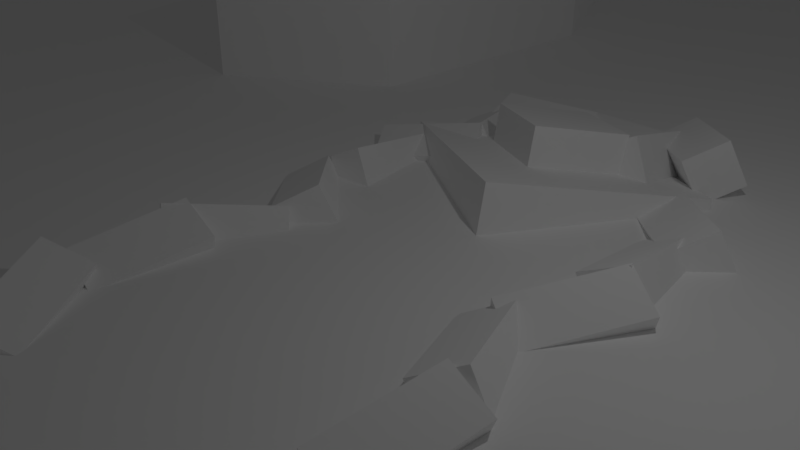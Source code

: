 # Source: levelmockup.blend  (saved by Blender 2.78.0; exported with 4.5.12 LTS)
import bpy
from mathutils import Matrix  # noqa: F401  (used for matrix-valued properties, if any)

bpy.ops.wm.read_factory_settings(use_empty=True)
scene = bpy.context.scene
scene.name = 'Scene'

# ---- collections
col_collection_1 = bpy.data.collections.new('Collection 1'); scene.collection.children.link(col_collection_1)

# ---- materials (node trees are filled in below, after node groups)
mat_redrock = bpy.data.materials.new('redrock')
mat_redrock.alpha_threshold = 0.0
mat_redrock.use_transparent_shadow = False
mat_redrock.diffuse_color = (1.0, 1.0, 1.0, 1.0)
mat_redrock.roughness = 0.5
mat_redrock.specular_intensity = 0.0

# ---- material node trees

# ---- world
world_world = bpy.data.worlds.new('World'); scene.world = world_world
world_world.color = (0.05088, 0.05088, 0.05088)
world_world.use_sun_shadow = False
world_world.sun_shadow_jitter_overblur = 0.0
world_world.cycles.sampling_method = 'MANUAL'

# ---- cameras
cam_camera = bpy.data.cameras.new('Camera')
cam_camera.clip_end = 100.0
cam_camera.lens = 35.0
cam_camera.sensor_width = 32.0
cam_camera.sensor_height = 18.0
cam_camera.ortho_scale = 7.314
cam_camera.dof.focus_distance = 0.0
cam_camera.dof.aperture_fstop = 128.0

# ---- lights
light_lamp = bpy.data.lights.new('Lamp', 'POINT')
light_lamp.transmission_factor = 0.0
light_lamp.cutoff_distance = 30.0
light_lamp.energy = 100.0
light_lamp.shadow_buffer_clip_start = 1.001
light_lamp.shadow_soft_size = 0.1
light_lamp.shadow_maximum_resolution = 0.006
light_lamp.use_absolute_resolution = True

# ---- meshes
me_cube_002 = bpy.data.meshes.new('Cube.002')
me_cube_002.from_pydata([(-0.8391, 5.07, -0.3686), (-0.8391, 5.07, 0.3686), (-0.8391, 5.807, -0.3686), (-0.8391, 5.807, 0.3686), (0.8391, 5.07, -0.3686), (0.8391, 5.07, 0.3686), (0.8391, 5.807, -0.3686), (0.8391, 5.807, 0.3686), (-2.075, 4.825, -0.447), (-2.024, 4.614, 0.2576), (-2.198, 5.519, -0.2304), (-2.148, 5.308, 0.4742), (-0.424, 5.128, -0.4742), (-0.3737, 4.917, 0.2304), (-0.5476, 5.822, -0.2576), (-0.4973, 5.611, 0.447), (0.8878, 5.79, -0.3447), (0.5942, 5.633, 0.313), (1.33, 6.288, -0.0283), (1.036, 6.131, 0.6294), (2.053, 4.606, -0.1079), (1.759, 4.448, 0.5498), (2.495, 5.104, 0.2085), (2.201, 4.946, 0.8662), (0.7142, 5.602, -0.4884), (0.3702, 5.719, 0.1531), (1.364, 5.719, -0.1611), (1.02, 5.836, 0.4804), (0.8274, 3.966, -0.1294), (0.4834, 4.083, 0.5121), (1.478, 4.083, 0.1979), (1.134, 4.2, 0.8394), (1.935, 3.696, -0.6741), (1.641, 3.539, -0.01638), (2.377, 4.194, -0.3577), (2.083, 4.037, 0.3), (3.1, 2.511, -0.4372), (2.806, 2.354, 0.2205), (3.542, 3.009, -0.1208), (3.248, 2.852, 0.5369), (2.493, 2.803, -0.6741), (2.166, 2.865, -0.01638), (3.15, 2.912, -0.3577), (2.823, 2.974, 0.3), (2.654, 1.149, -0.4372), (2.327, 1.211, 0.2205), (3.311, 1.258, -0.1208), (2.984, 1.321, 0.5369), (2.478, -0.1131, -0.6741), (2.704, -0.3575, -0.01638), (1.884, 0.1888, -0.3577), (2.111, -0.05557, 0.3), (3.33, 1.313, -0.4372), (3.556, 1.069, 0.2205), (2.736, 1.615, -0.1208), (2.963, 1.371, 0.5369), (2.083, -0.1641, -0.6741), (1.753, -0.2111, -0.01638), (2.669, 0.1521, -0.3577), (2.339, 0.1051, 0.3), (2.771, -1.676, -0.4372), (2.441, -1.723, 0.2205), (3.357, -1.36, -0.1208), (3.027, -1.407, 0.5369), (-2.308, 4.888, -0.6741), (-2.638, 4.841, -0.01638), (-1.722, 5.204, -0.3577), (-2.051, 5.157, 0.3), (-1.62, 3.375, -0.4372), (-1.95, 3.328, 0.2205), (-1.034, 3.692, -0.1208), (-1.363, 3.645, 0.5369), (-2.548, 2.612, -0.6741), (-2.488, 2.285, -0.01638), (-2.887, 3.185, -0.3577), (-2.827, 2.857, 0.3), (-1.064, 3.36, -0.4372), (-1.004, 3.033, 0.2205), (-1.404, 3.933, -0.1208), (-1.344, 3.605, 0.5369), (-2.391, 2.907, -0.6741), (-2.72, 2.963, -0.01638), (-1.737, 3.031, -0.3577), (-2.065, 3.086, 0.3), (-2.194, 1.258, -0.4372), (-2.522, 1.313, 0.2205), (-1.54, 1.381, -0.1208), (-1.868, 1.436, 0.5369), (-2.543, 0.9552, -0.6741), (-2.831, 0.7882, -0.01638), (-2.118, 1.468, -0.3577), (-2.406, 1.301, 0.3), (-1.339, -0.1899, -0.4372), (-1.627, -0.3569, 0.2205), (-0.9137, 0.3225, -0.1208), (-1.202, 0.1555, 0.5369), (-1.709, -0.2017, -0.6741), (-1.943, 0.03539, -0.01638), (-1.106, -0.4846, -0.3577), (-1.34, -0.2475, 0.3), (-2.515, -1.654, -0.4372), (-2.749, -1.417, 0.2205), (-1.912, -1.937, -0.1208), (-2.146, -1.7, 0.5369), (2.973, -3.035, -0.6741), (3.279, -3.167, -0.01638), (2.308, -3.001, -0.3577), (2.614, -3.132, 0.3), (3.171, -1.386, -0.4372), (3.478, -1.517, 0.2205), (2.506, -1.351, -0.1208), (2.813, -1.483, 0.5369), (3.271, -3.019, -0.6741), (3.102, -2.732, -0.01638), (3.785, -3.442, -0.3577), (3.617, -3.155, 0.3), (2.132, -4.229, -0.4372), (1.963, -3.942, 0.2205), (2.646, -4.652, -0.1208), (2.478, -4.364, 0.5369), (3.036, -5.815, -0.6741), (3.369, -5.84, -0.01638), (2.396, -5.998, -0.3577), (2.728, -6.023, 0.3), (2.69, -4.19, -0.4372), (3.022, -4.215, 0.2205), (2.05, -4.373, -0.1208), (2.382, -4.398, 0.5369), (-1.878, -2.923, -0.6741), (-1.569, -3.048, -0.01638), (-2.544, -2.903, -0.3577), (-2.235, -3.028, 0.3), (-1.716, -1.27, -0.4372), (-1.407, -1.394, 0.2205), (-2.381, -1.25, -0.1208), (-2.072, -1.374, 0.5369), (-1.149, -4.3, -0.6741), (-0.832, -4.199, -0.01638), (-1.675, -4.709, -0.3577), (-1.357, -4.608, 0.3), (-2.079, -2.923, -0.4372), (-1.761, -2.822, 0.2205), (-2.604, -3.332, -0.1208), (-2.287, -3.231, 0.5369), (-2.148, -5.956, -0.6741), (-1.97, -6.238, -0.01638), (-2.676, -5.55, -0.3577), (-2.498, -5.832, 0.3), (-1.048, -4.711, -0.4372), (-0.8706, -4.993, 0.2205), (-1.576, -4.305, -0.1208), (-1.398, -4.587, 0.5369)], [], [(0, 1, 3, 2), (2, 3, 7, 6), (6, 7, 5, 4), (4, 5, 1, 0), (2, 6, 4, 0), (7, 3, 1, 5), (8, 9, 11, 10), (10, 11, 15, 14), (14, 15, 13, 12), (12, 13, 9, 8), (10, 14, 12, 8), (15, 11, 9, 13), (16, 17, 19, 18), (18, 19, 23, 22), (22, 23, 21, 20), (20, 21, 17, 16), (18, 22, 20, 16), (23, 19, 17, 21), (24, 25, 27, 26), (26, 27, 31, 30), (30, 31, 29, 28), (28, 29, 25, 24), (26, 30, 28, 24), (31, 27, 25, 29), (32, 33, 35, 34), (34, 35, 39, 38), (38, 39, 37, 36), (36, 37, 33, 32), (34, 38, 36, 32), (39, 35, 33, 37), (40, 41, 43, 42), (42, 43, 47, 46), (46, 47, 45, 44), (44, 45, 41, 40), (42, 46, 44, 40), (47, 43, 41, 45), (48, 49, 51, 50), (50, 51, 55, 54), (54, 55, 53, 52), (52, 53, 49, 48), (50, 54, 52, 48), (55, 51, 49, 53), (56, 57, 59, 58), (58, 59, 63, 62), (62, 63, 61, 60), (60, 61, 57, 56), (58, 62, 60, 56), (63, 59, 57, 61), (64, 65, 67, 66), (66, 67, 71, 70), (70, 71, 69, 68), (68, 69, 65, 64), (66, 70, 68, 64), (71, 67, 65, 69), (72, 73, 75, 74), (74, 75, 79, 78), (78, 79, 77, 76), (76, 77, 73, 72), (74, 78, 76, 72), (79, 75, 73, 77), (80, 81, 83, 82), (82, 83, 87, 86), (86, 87, 85, 84), (84, 85, 81, 80), (82, 86, 84, 80), (87, 83, 81, 85), (88, 89, 91, 90), (90, 91, 95, 94), (94, 95, 93, 92), (92, 93, 89, 88), (90, 94, 92, 88), (95, 91, 89, 93), (96, 97, 99, 98), (98, 99, 103, 102), (102, 103, 101, 100), (100, 101, 97, 96), (98, 102, 100, 96), (103, 99, 97, 101), (104, 105, 107, 106), (106, 107, 111, 110), (110, 111, 109, 108), (108, 109, 105, 104), (106, 110, 108, 104), (111, 107, 105, 109), (112, 113, 115, 114), (114, 115, 119, 118), (118, 119, 117, 116), (116, 117, 113, 112), (114, 118, 116, 112), (119, 115, 113, 117), (120, 121, 123, 122), (122, 123, 127, 126), (126, 127, 125, 124), (124, 125, 121, 120), (122, 126, 124, 120), (127, 123, 121, 125), (128, 129, 131, 130), (130, 131, 135, 134), (134, 135, 133, 132), (132, 133, 129, 128), (130, 134, 132, 128), (135, 131, 129, 133), (136, 137, 139, 138), (138, 139, 143, 142), (142, 143, 141, 140), (140, 141, 137, 136), (138, 142, 140, 136), (143, 139, 137, 141), (144, 145, 147, 146), (146, 147, 151, 150), (150, 151, 149, 148), (148, 149, 145, 144), (146, 150, 148, 144), (151, 147, 145, 149)])
_uv = me_cube_002.uv_layers.new(name='UVMap')
_uv.uv.foreach_set('vector', [0.1891, 0.7505, 0.1891, 0.8975, 0.1891, 0.8975, 0.1891, 0.7505, 0.1891, 0.7505, 0.1891, 0.8975, 0.1891, 0.8975, 0.1891, 0.7505, 0.1891, 0.7505, 0.1891, 0.8975, 0.1891, 0.8975, 0.1891, 0.7505, 0.1891, 0.7505, 0.1891, 0.8975, 0.1891, 0.8975, 0.1891, 0.7505, 0.1891, 0.7505, 0.1891, 0.7505, 0.1891, 0.7505, 0.1891, 0.7505, 0.1891, 0.8975, 0.1891, 0.8975, 0.1891, 0.8975, 0.1891, 0.8975, 0.1891, 0.7348, 0.1891, 0.8754, 0.1891, 0.9186, 0.1891, 0.778, 0.1891, 0.778, 0.1891, 0.9186, 0.1891, 0.9132, 0.1891, 0.7726, 0.1891, 0.7726, 0.1891, 0.9132, 0.1891, 0.87, 0.1891, 0.7294, 0.1891, 0.7294, 0.1891, 0.87, 0.1891, 0.8754, 0.1891, 0.7348, 0.1891, 0.778, 0.1891, 0.7726, 0.1891, 0.7294, 0.1891, 0.7348, 0.1891, 0.9132, 0.1891, 0.9186, 0.1891, 0.8754, 0.1891, 0.87, 0.1891, 0.7552, 0.1891, 0.8864, 0.1891, 0.9496, 0.1891, 0.8184, 0.1891, 0.8184, 0.1891, 0.9496, 0.1891, 0.9968, 0.1891, 0.8656, 0.1891, 0.8656, 0.1891, 0.9968, 0.1891, 0.9337, 0.1891, 0.8025, 0.1891, 0.8025, 0.1891, 0.9337, 0.1891, 0.8864, 0.1891, 0.7552, 0.1891, 0.8184, 0.1891, 0.8656, 0.1891, 0.8025, 0.1891, 0.7552, 0.1891, 0.9968, 0.1891, 0.9496, 0.1891, 0.8864, 0.1891, 0.9337, 0.1891, 0.7266, 0.1891, 0.8545, 0.1891, 0.9198, 0.1891, 0.7919, 0.1891, 0.7919, 0.1891, 0.9198, 0.1891, 0.9914, 0.1891, 0.8635, 0.1891, 0.8635, 0.1891, 0.9914, 0.1891, 0.9261, 0.1891, 0.7982, 0.1891, 0.7982, 0.1891, 0.9261, 0.1891, 0.8545, 0.1891, 0.7266, 0.1891, 0.7919, 0.1891, 0.8635, 0.1891, 0.7982, 0.1891, 0.7266, 0.1891, 0.9914, 0.1891, 0.9198, 0.1891, 0.8545, 0.1891, 0.9261, 0.1891, 0.6895, 0.1891, 0.8207, 0.1891, 0.8839, 0.1891, 0.7527, 0.1891, 0.7527, 0.1891, 0.8839, 0.1891, 0.9311, 0.1891, 0.7999, 0.1891, 0.7999, 0.1891, 0.9311, 0.1891, 0.868, 0.1891, 0.7368, 0.1891, 0.7368, 0.1891, 0.868, 0.1891, 0.8207, 0.1891, 0.6895, 0.1891, 0.7527, 0.1891, 0.7999, 0.1891, 0.7368, 0.1891, 0.6895, 0.1891, 0.9311, 0.1891, 0.8839, 0.1891, 0.8207, 0.1891, 0.868, 0.1891, 0.6895, 0.1891, 0.8207, 0.1891, 0.8839, 0.1891, 0.7527, 0.1891, 0.7527, 0.1891, 0.8839, 0.1891, 0.9311, 0.1891, 0.7999, 0.1891, 0.7999, 0.1891, 0.9311, 0.1891, 0.868, 0.1891, 0.7368, 0.1891, 0.7368, 0.1891, 0.868, 0.1891, 0.8207, 0.1891, 0.6895, 0.1891, 0.7527, 0.1891, 0.7999, 0.1891, 0.7368, 0.1891, 0.6895, 0.1891, 0.9311, 0.1891, 0.8839, 0.1891, 0.8207, 0.1891, 0.868, 0.1891, 0.6895, 0.1891, 0.8207, 0.1891, 0.8839, 0.1891, 0.7527, 0.1891, 0.7527, 0.1891, 0.8839, 0.1891, 0.9311, 0.1891, 0.7999, 0.1891, 0.7999, 0.1891, 0.9311, 0.1891, 0.868, 0.1891, 0.7368, 0.1891, 0.7368, 0.1891, 0.868, 0.1891, 0.8207, 0.1891, 0.6895, 0.1891, 0.7527, 0.1891, 0.7999, 0.1891, 0.7368, 0.1891, 0.6895, 0.1891, 0.9311, 0.1891, 0.8839, 0.1891, 0.8207, 0.1891, 0.868, 0.1891, 0.6895, 0.1891, 0.8207, 0.1891, 0.8839, 0.1891, 0.7527, 0.1891, 0.7527, 0.1891, 0.8839, 0.1891, 0.9311, 0.1891, 0.7999, 0.1891, 0.7999, 0.1891, 0.9311, 0.1891, 0.868, 0.1891, 0.7368, 0.1891, 0.7368, 0.1891, 0.868, 0.1891, 0.8207, 0.1891, 0.6895, 0.1891, 0.7527, 0.1891, 0.7999, 0.1891, 0.7368, 0.1891, 0.6895, 0.1891, 0.9311, 0.1891, 0.8839, 0.1891, 0.8207, 0.1891, 0.868, 0.1891, 0.6895, 0.1891, 0.8207, 0.1891, 0.8839, 0.1891, 0.7527, 0.1891, 0.7527, 0.1891, 0.8839, 0.1891, 0.9311, 0.1891, 0.7999, 0.1891, 0.7999, 0.1891, 0.9311, 0.1891, 0.868, 0.1891, 0.7368, 0.1891, 0.7368, 0.1891, 0.868, 0.1891, 0.8207, 0.1891, 0.6895, 0.1891, 0.7527, 0.1891, 0.7999, 0.1891, 0.7368, 0.1891, 0.6895, 0.1891, 0.9311, 0.1891, 0.8839, 0.1891, 0.8207, 0.1891, 0.868, 0.1891, 0.6895, 0.1891, 0.8207, 0.1891, 0.8839, 0.1891, 0.7527, 0.1891, 0.7527, 0.1891, 0.8839, 0.1891, 0.9311, 0.1891, 0.7999, 0.1891, 0.7999, 0.1891, 0.9311, 0.1891, 0.868, 0.1891, 0.7368, 0.1891, 0.7368, 0.1891, 0.868, 0.1891, 0.8207, 0.1891, 0.6895, 0.1891, 0.7527, 0.1891, 0.7999, 0.1891, 0.7368, 0.1891, 0.6895, 0.1891, 0.9311, 0.1891, 0.8839, 0.1891, 0.8207, 0.1891, 0.868, 0.1891, 0.6895, 0.1891, 0.8207, 0.1891, 0.8839, 0.1891, 0.7527, 0.1891, 0.7527, 0.1891, 0.8839, 0.1891, 0.9311, 0.1891, 0.7999, 0.1891, 0.7999, 0.1891, 0.9311, 0.1891, 0.868, 0.1891, 0.7368, 0.1891, 0.7368, 0.1891, 0.868, 0.1891, 0.8207, 0.1891, 0.6895, 0.1891, 0.7527, 0.1891, 0.7999, 0.1891, 0.7368, 0.1891, 0.6895, 0.1891, 0.9311, 0.1891, 0.8839, 0.1891, 0.8207, 0.1891, 0.868, 0.1891, 0.6895, 0.1891, 0.8207, 0.1891, 0.8839, 0.1891, 0.7527, 0.1891, 0.7527, 0.1891, 0.8839, 0.1891, 0.9311, 0.1891, 0.7999, 0.1891, 0.7999, 0.1891, 0.9311, 0.1891, 0.868, 0.1891, 0.7368, 0.1891, 0.7368, 0.1891, 0.868, 0.1891, 0.8207, 0.1891, 0.6895, 0.1891, 0.7527, 0.1891, 0.7999, 0.1891, 0.7368, 0.1891, 0.6895, 0.1891, 0.9311, 0.1891, 0.8839, 0.1891, 0.8207, 0.1891, 0.868, 0.1891, 0.6895, 0.1891, 0.8207, 0.1891, 0.8839, 0.1891, 0.7527, 0.1891, 0.7527, 0.1891, 0.8839, 0.1891, 0.9311, 0.1891, 0.7999, 0.1891, 0.7999, 0.1891, 0.9311, 0.1891, 0.868, 0.1891, 0.7368, 0.1891, 0.7368, 0.1891, 0.868, 0.1891, 0.8207, 0.1891, 0.6895, 0.1891, 0.7527, 0.1891, 0.7999, 0.1891, 0.7368, 0.1891, 0.6895, 0.1891, 0.9311, 0.1891, 0.8839, 0.1891, 0.8207, 0.1891, 0.868, 0.1891, 0.6895, 0.1891, 0.8207, 0.1891, 0.8839, 0.1891, 0.7527, 0.1891, 0.7527, 0.1891, 0.8839, 0.1891, 0.9311, 0.1891, 0.7999, 0.1891, 0.7999, 0.1891, 0.9311, 0.1891, 0.868, 0.1891, 0.7368, 0.1891, 0.7368, 0.1891, 0.868, 0.1891, 0.8207, 0.1891, 0.6895, 0.1891, 0.7527, 0.1891, 0.7999, 0.1891, 0.7368, 0.1891, 0.6895, 0.1891, 0.9311, 0.1891, 0.8839, 0.1891, 0.8207, 0.1891, 0.868, 0.1891, 0.6895, 0.1891, 0.8207, 0.1891, 0.8839, 0.1891, 0.7527, 0.1891, 0.7527, 0.1891, 0.8839, 0.1891, 0.9311, 0.1891, 0.7999, 0.1891, 0.7999, 0.1891, 0.9311, 0.1891, 0.868, 0.1891, 0.7368, 0.1891, 0.7368, 0.1891, 0.868, 0.1891, 0.8207, 0.1891, 0.6895, 0.1891, 0.7527, 0.1891, 0.7999, 0.1891, 0.7368, 0.1891, 0.6895, 0.1891, 0.9311, 0.1891, 0.8839, 0.1891, 0.8207, 0.1891, 0.868, 0.1891, 0.6895, 0.1891, 0.8207, 0.1891, 0.8839, 0.1891, 0.7527, 0.1891, 0.7527, 0.1891, 0.8839, 0.1891, 0.9311, 0.1891, 0.7999, 0.1891, 0.7999, 0.1891, 0.9311, 0.1891, 0.868, 0.1891, 0.7368, 0.1891, 0.7368, 0.1891, 0.868, 0.1891, 0.8207, 0.1891, 0.6895, 0.1891, 0.7527, 0.1891, 0.7999, 0.1891, 0.7368, 0.1891, 0.6895, 0.1891, 0.9311, 0.1891, 0.8839, 0.1891, 0.8207, 0.1891, 0.868, 0.1891, 0.6895, 0.1891, 0.8207, 0.1891, 0.8839, 0.1891, 0.7527, 0.1891, 0.7527, 0.1891, 0.8839, 0.1891, 0.9311, 0.1891, 0.7999, 0.1891, 0.7999, 0.1891, 0.9311, 0.1891, 0.868, 0.1891, 0.7368, 0.1891, 0.7368, 0.1891, 0.868, 0.1891, 0.8207, 0.1891, 0.6895, 0.1891, 0.7527, 0.1891, 0.7999, 0.1891, 0.7368, 0.1891, 0.6895, 0.1891, 0.9311, 0.1891, 0.8839, 0.1891, 0.8207, 0.1891, 0.868, 0.1891, 0.6895, 0.1891, 0.8207, 0.1891, 0.8839, 0.1891, 0.7527, 0.1891, 0.7527, 0.1891, 0.8839, 0.1891, 0.9311, 0.1891, 0.7999, 0.1891, 0.7999, 0.1891, 0.9311, 0.1891, 0.868, 0.1891, 0.7368, 0.1891, 0.7368, 0.1891, 0.868, 0.1891, 0.8207, 0.1891, 0.6895, 0.1891, 0.7527, 0.1891, 0.7999, 0.1891, 0.7368, 0.1891, 0.6895, 0.1891, 0.9311, 0.1891, 0.8839, 0.1891, 0.8207, 0.1891, 0.868, 0.1891, 0.6895, 0.1891, 0.8207, 0.1891, 0.8839, 0.1891, 0.7527, 0.1891, 0.7527, 0.1891, 0.8839, 0.1891, 0.9311, 0.1891, 0.7999, 0.1891, 0.7999, 0.1891, 0.9311, 0.1891, 0.868, 0.1891, 0.7368, 0.1891, 0.7368, 0.1891, 0.868, 0.1891, 0.8207, 0.1891, 0.6895, 0.1891, 0.7527, 0.1891, 0.7999, 0.1891, 0.7368, 0.1891, 0.6895, 0.1891, 0.9311, 0.1891, 0.8839, 0.1891, 0.8207, 0.1891, 0.868])
me_cube_002.materials.append(mat_redrock)
me_cube_002.use_remesh_preserve_volume = False
me_cube_002.use_remesh_preserve_attributes = False
me_cube_002.use_mirror_vertex_groups = False
me_cube_002.update()
me_cube_001 = bpy.data.meshes.new('Cube.001')
me_cube_001.from_pydata([(-2.341, 3.064, -0.4315), (-1.022, 3.562, 0.3306), (-0.6009, 5.948, -1.01), (-0.2623, 4.821, 0.07812), (0.6009, 1.358, -0.08937), (0.2623, 2.818, 0.48), (2.341, 4.242, -0.6679), (1.022, 4.076, 0.2275), (-2.341, 3.23, 0.3972), (-0.6009, 6.114, -0.1813), (2.341, 4.408, 0.1609), (0.6009, 1.524, 0.7394), (-1.022, 3.681, 0.9255), (-0.2623, 4.94, 0.673), (1.022, 4.196, 0.8223), (0.2623, 2.937, 1.075)], [], [(0, 8, 9, 2), (2, 9, 10, 6), (6, 10, 11, 4), (4, 11, 8, 0), (2, 6, 4, 0), (5, 7, 14, 15), (1, 3, 9, 8), (3, 7, 10, 9), (7, 5, 11, 10), (5, 1, 8, 11), (14, 13, 12, 15), (3, 1, 12, 13), (1, 5, 15, 12), (7, 3, 13, 14)])
_uv = me_cube_001.uv_layers.new(name='UVMap')
_uv.uv.foreach_set('vector', [0.8953, 0.1218, 0.8953, 0.2018, 0.9086, 0.1459, 0.9086, 0.06594, 0.9086, 0.06594, 0.9086, 0.1459, 0.9311, 0.179, 0.9311, 0.09896, 0.9311, 0.09896, 0.9311, 0.179, 0.9178, 0.2348, 0.9178, 0.1548, 0.9178, 0.1548, 0.9178, 0.2348, 0.8953, 0.2018, 0.8953, 0.1218, 0.9086, 0.06594, 0.9311, 0.09896, 0.9178, 0.1548, 0.8953, 0.1218, 0.345, 0.8172, 0.345, 0.7596, 0.345, 0.8954, 0.345, 0.9531, 0.9054, 0.1953, 0.9112, 0.171, 0.9086, 0.1459, 0.8953, 0.2018, 0.9112, 0.171, 0.921, 0.1854, 0.9311, 0.179, 0.9086, 0.1459, 0.921, 0.1854, 0.9152, 0.2098, 0.9178, 0.2348, 0.9311, 0.179, 0.9152, 0.2098, 0.9054, 0.1953, 0.8953, 0.2018, 0.9178, 0.2348, 0.345, 0.8954, 0.345, 0.8613, 0.345, 0.919, 0.345, 0.9531, 0.345, 0.7255, 0.345, 0.7831, 0.345, 0.919, 0.345, 0.8613, 0.345, 0.7831, 0.345, 0.8172, 0.345, 0.9531, 0.345, 0.919, 0.345, 0.7596, 0.345, 0.7255, 0.345, 0.8613, 0.345, 0.8954])
me_cube_001.materials.append(mat_redrock)
me_cube_001.use_remesh_preserve_volume = False
me_cube_001.use_remesh_preserve_attributes = False
me_cube_001.use_mirror_vertex_groups = False
me_cube_001.update()
me_plane = bpy.data.meshes.new('Plane')
me_plane.from_pydata([(14.0, 10.0, 0.0), (17.0, 6.0, 0.0), (22.0, 4.0, 0.0), (9.0, 9.0, 0.0), (7.0, 13.0, 0.0), (8.0, 18.0, 0.0), (4.0, 20.0, 0.0), (1.0, 25.0, 0.0), (25.0, 2.0, 0.0), (25.0, -3.0, 0.0), (22.0, -1.0, 0.0), (19.0, -3.0, 0.0), (15.0, 1.0, 0.0), (12.0, 1.0, 0.0), (10.0, -4.0, 0.0), (16.0, -9.0, 0.0), (19.0, -12.0, 0.0), (18.0, -17.0, 0.0), (15.0, -19.0, 0.0), (13.0, -21.0, 0.0), (11.0, -25.0, 0.0), (7.0, -25.0, 0.0), (6.0, -21.0, 0.0), (3.0, -19.0, 0.0), (2.0, -15.0, 0.0), (-2.0, -15.0, 0.0), (-4.0, -10.0, 0.0), (-6.0, -11.0, 0.0), (-9.0, -9.0, 0.0), (-11.0, -14.0, 0.0), (-10.0, -20.0, 0.0), (-14.0, -21.0, 0.0), (-17.0, -18.0, 0.0), (-16.0, -11.0, 0.0), (-18.0, -7.0, 0.0), (-17.0, -4.0, 0.0), (-21.0, 0.0, 0.0), (-25.0, 1.0, 0.0), (-25.0, 5.0, 0.0), (-20.0, 7.0, 0.0), (-20.0, 12.0, 0.0), (-21.0, 16.0, 0.0), (-20.0, 19.0, 0.0), (-15.0, 21.0, 0.0), (-12.0, 19.0, 0.0), (-12.0, 16.0, 0.0), (-11.0, 12.0, 0.0), (-10.0, 11.0, 0.0), (-9.0, 6.0, 0.0), (-8.0, 3.0, 0.0), (-5.0, 5.0, 0.0), (-5.0, 11.0, 0.0), (-7.0, 15.0, 0.0), (-9.0, 19.0, 0.0), (-8.0, 21.0, 0.0), (-4.0, 22.0, 0.0), (-3.0, 25.0, 0.0), (14.0, 11.0, 2.0), (18.0, 7.0, 2.0), (22.0, 5.0, 2.0), (10.0, 10.0, 2.0), (8.0, 13.0, 2.0), (9.0, 19.0, 2.0), (5.0, 21.0, 2.0), (1.0, 25.0, 2.0), (25.0, 2.0, 2.0), (25.0, -3.0, 2.0), (22.0, -2.0, 2.0), (19.0, -4.0, 2.0), (15.0, 0.0, 2.0), (13.0, 0.0, 2.0), (11.0, -4.0, 2.0), (17.0, -8.0, 2.0), (20.0, -12.0, 2.0), (19.0, -18.0, 2.0), (16.0, -20.0, 2.0), (14.0, -22.0, 2.0), (11.0, -25.0, 2.0), (7.0, -25.0, 2.0), (5.0, -22.0, 2.0), (2.0, -20.0, 2.0), (1.0, -16.0, 2.0), (-3.0, -16.0, 2.0), (-5.0, -12.0, 2.0), (-6.0, -12.0, 2.0), (-9.0, -11.0, 2.0), (-10.0, -14.0, 2.0), (-9.0, -21.0, 2.0), (-14.0, -22.0, 2.0), (-18.0, -18.0, 2.0), (-17.0, -11.0, 2.0), (-19.0, -7.0, 2.0), (-18.0, -4.0, 2.0), (-22.0, -1.0, 2.0), (-25.0, 1.0, 2.0), (-25.0, 5.0, 2.0), (-21.0, 8.0, 2.0), (-21.0, 12.0, 2.0), (-22.0, 16.0, 2.0), (-21.0, 20.0, 2.0), (-15.0, 22.0, 2.0), (-11.0, 20.0, 2.0), (-11.0, 16.0, 2.0), (-10.0, 13.0, 2.0), (-9.0, 12.0, 2.0), (-8.0, 6.0, 2.0), (-7.0, 5.0, 2.0), (-6.0, 6.0, 2.0), (-6.0, 11.0, 2.0), (-8.0, 15.0, 2.0), (-10.0, 19.0, 2.0), (-9.0, 22.0, 2.0), (-5.0, 23.0, 2.0), (-3.0, 25.0, 2.0), (-10.0, 19.0, 3.0), (-11.0, 20.0, 3.0), (-11.0, 16.0, 3.0), (-7.91, 11.76, 3.0), (-8.502, 10.73, 3.0), (-6.0, 11.0, 3.0), (-7.547, 7.42, 3.0), (9.0, 19.0, 3.0), (14.0, 12.0, 3.0), (22.0, -1.0, 2.0), (19.0, -3.0, 2.0), (25.0, -4.0, 2.0), (15.0, 1.0, 2.0), (12.0, 1.0, 2.0), (10.0, -4.0, 2.0), (16.0, -9.0, 2.0), (19.0, -12.0, 2.0), (18.0, -17.0, 2.0), (15.0, -19.0, 2.0), (13.0, -21.0, 2.0), (13.0, -25.0, 2.0), (15.0, -1.0, 3.0), (15.0, -6.0, 3.0), (20.0, -4.0, 3.0), (21.0, -12.0, 3.0), (25.0, -14.0, 4.0), (25.0, -4.0, 3.0), (21.0, -12.0, 4.0), (20.0, -19.0, 3.0), (25.0, -5.0, 4.0), (17.0, -21.0, 3.0), (16.0, -25.0, 3.0), (13.0, -25.0, 3.0), (25.0, -8.0, 4.0), (20.0, -4.0, 4.0), (22.0, -3.0, 3.0), (14.0, -1.0, 3.0), (12.0, -4.0, 3.0), (14.0, -22.0, 3.0), (15.0, 0.0, 3.0), (17.0, -8.0, 3.0), (13.0, 0.0, 3.0), (11.0, -4.0, 3.0), (15.0, -1.0, 4.0), (15.0, -6.0, 4.0), (14.0, -1.0, 4.0), (12.0, -4.0, 4.0), (19.0, -4.0, 3.0), (20.0, -12.0, 3.0), (25.0, -5.0, 3.0), (16.0, -20.0, 3.0), (17.0, -25.0, 3.0), (22.0, -2.0, 3.0), (19.0, -18.0, 3.0), (19.0, -21.0, 4.0), (25.0, -18.0, 4.0), (20.0, -24.0, 4.0), (18.0, -24.0, 4.0), (25.0, -25.0, 4.0), (18.0, -22.0, 4.0), (22.0, -3.0, 4.0), (6.0, -21.0, 2.0), (3.0, -19.0, 2.0), (6.0, -25.0, 2.0), (2.0, -15.0, 2.0), (-2.0, -15.0, 2.0), (-4.0, -10.0, 2.0), (-6.0, -11.0, 2.0), (-9.0, -9.0, 2.0), (-11.0, -14.0, 2.0), (-10.0, -20.0, 2.0), (-14.0, -21.0, 2.0), (-17.0, -18.0, 2.0), (-16.0, -11.0, 2.0), (-18.0, -7.0, 2.0), (-17.0, -4.0, 2.0), (-21.0, 0.0, 2.0), (-25.0, 0.0, 2.0), (-6.0, -12.0, 3.0), (-3.0, -16.0, 3.0), (-10.0, -14.0, 3.0), (1.0, -20.0, 3.0), (-8.0, -21.0, 3.0), (2.0, -25.0, 3.0), (6.0, -25.0, 3.0), (-9.0, -25.0, 3.0), (-16.0, -22.0, 3.0), (-15.0, -25.0, 3.0), (-19.0, -18.0, 3.0), (-19.0, -11.0, 3.0), (-20.0, -7.0, 3.0), (-22.0, -4.0, 3.0), (-25.0, -1.0, 3.0), (5.0, -22.0, 3.0), (0.0, -17.0, 3.0), (-6.0, -13.0, 3.0), (-8.0, -12.0, 3.0), (-22.0, -2.0, 3.0), (2.0, -20.0, 3.0), (3.0, -25.0, 3.0), (-9.0, -21.0, 3.0), (-10.0, -25.0, 3.0), (1.0, -16.0, 3.0), (-4.0, -17.0, 3.0), (-5.0, -12.0, 3.0), (-7.0, -13.0, 3.0), (-9.0, -11.0, 3.0), (-9.0, -14.0, 3.0), (-7.0, -13.0, 4.0), (-7.0, -15.0, 4.0), (-2.0, -18.0, 4.0), (-9.0, -14.0, 4.0), (-1.0, -20.0, 4.0), (0.0, -20.0, 4.0), (-7.0, -20.0, 4.0), (-8.0, -21.0, 4.0), (-7.0, -25.0, 4.0), (-1.0, -24.0, 4.0), (1.0, -24.0, 4.0), (-9.0, -25.0, 4.0), (-1.0, -18.0, 4.0), (-6.0, -13.0, 4.0), (-8.0, -12.0, 4.0), (17.0, -25.0, 4.0), (21.0, -25.0, 4.0), (20.0, -19.0, 4.0), (17.0, -21.0, 4.0), (18.0, -24.0, 5.0), (20.0, -24.0, 5.0), (19.0, -21.0, 5.0), (18.0, -22.0, 5.0), (-4.0, -17.0, 4.0), (-2.0, -20.0, 4.0), (-2.0, -25.0, 4.0), (1.0, -20.0, 4.0), (2.0, -25.0, 4.0), (0.0, -17.0, 4.0), (0.0, -20.0, 5.0), (-1.0, -20.0, 5.0), (-2.0, -18.0, 5.0), (-1.0, -24.0, 5.0), (1.0, -24.0, 5.0), (-1.0, -18.0, 5.0), (-14.0, -22.0, 3.0), (-14.0, -25.0, 3.0), (-25.0, 0.0, 3.0), (-18.0, -18.0, 3.0), (-17.0, -11.0, 3.0), (-19.0, -7.0, 3.0), (-18.0, -4.0, 3.0), (-22.0, -1.0, 3.0), (-20.0, -17.0, 4.0), (-24.0, -17.0, 4.0), (-16.0, -22.0, 4.0), (-25.0, -21.0, 4.0), (-20.0, -12.0, 4.0), (-24.0, -12.0, 4.0), (-20.0, -7.0, 4.0), (-25.0, -7.0, 4.0), (-22.0, -4.0, 4.0), (-25.0, -4.0, 4.0), (-15.0, -25.0, 4.0), (-25.0, -25.0, 4.0), (-25.0, -1.0, 4.0), (-22.0, -2.0, 4.0), (-20.0, 7.0, 2.0), (-20.0, 12.0, 2.0), (-25.0, 6.0, 2.0), (-21.0, 16.0, 2.0), (-20.0, 19.0, 2.0), (-15.0, 21.0, 2.0), (-12.0, 19.0, 2.0), (-12.0, 16.0, 2.0), (-11.0, 12.0, 2.0), (-10.0, 11.0, 2.0), (-9.0, 6.0, 2.0), (-8.0, 3.0, 2.0), (-5.0, 5.0, 2.0), (-5.0, 11.0, 2.0), (-7.0, 15.0, 2.0), (-9.0, 19.0, 2.0), (-8.0, 21.0, 2.0), (-4.0, 22.0, 2.0), (-4.0, 25.0, 2.0), (-15.0, 22.0, 3.0), (-10.0, 23.0, 3.0), (-9.0, 25.0, 3.0), (-4.0, 25.0, 3.0), (-22.0, 21.0, 3.0), (-23.0, 16.0, 3.0), (-22.0, 12.0, 3.0), (-25.0, 8.0, 3.0), (-22.0, 9.0, 3.0), (-10.0, 13.0, 3.0), (-7.0, 7.103, 3.0), (-6.485, 7.401, 3.0), (-5.0, 23.0, 3.0), (-9.0, 12.0, 3.0), (-8.0, 15.0, 3.0), (-8.0, 6.0, 3.0), (-7.0, 5.0, 3.0), (-6.0, 6.0, 3.0), (-6.485, 10.11, 3.0), (-7.547, 7.42, 4.0), (-6.485, 10.11, 4.0), (-8.502, 10.73, 4.0), (-7.91, 11.76, 4.0), (-7.0, 7.103, 4.0), (-6.485, 7.401, 4.0), (-9.0, 22.0, 3.0), (-8.0, 25.0, 3.0), (-15.0, 23.0, 3.0), (-25.0, 6.0, 3.0), (-21.0, 8.0, 3.0), (-21.0, 12.0, 3.0), (-22.0, 16.0, 3.0), (-21.0, 20.0, 3.0), (-23.0, 16.0, 4.0), (-25.0, 16.0, 4.0), (-22.0, 21.0, 4.0), (-25.0, 19.0, 4.0), (-20.0, 25.0, 4.0), (-15.0, 25.0, 4.0), (-15.0, 23.0, 4.0), (-23.0, 11.0, 4.0), (-24.0, 11.0, 4.0), (-25.0, 25.0, 4.0), (-10.0, 23.0, 4.0), (-9.0, 25.0, 4.0), (-24.0, 9.0, 4.0), (-23.0, 10.0, 4.0), (-22.0, 12.0, 4.0), (-25.0, 12.0, 4.0), (-25.0, 8.0, 4.0), (-22.0, 9.0, 4.0), (-23.0, 11.0, 5.0), (-24.0, 11.0, 5.0), (-24.0, 9.0, 5.0), (-23.0, 10.0, 5.0), (-19.0, -11.0, 4.0), (-25.0, -11.0, 4.0), (-19.0, -18.0, 4.0), (-25.0, -18.0, 4.0), (-20.0, -12.0, 5.0), (-24.0, -12.0, 5.0), (-20.0, -17.0, 5.0), (-24.0, -17.0, 5.0), (17.0, 6.0, 2.0), (14.0, 10.0, 2.0), (22.0, 4.0, 2.0), (9.0, 9.0, 2.0), (7.0, 13.0, 2.0), (8.0, 18.0, 2.0), (4.0, 20.0, 2.0), (3.0, 25.0, 2.0), (25.0, 4.0, 2.0), (5.0, 25.0, 3.0), (22.0, 6.0, 3.0), (25.0, 5.0, 3.0), (19.0, 8.0, 3.0), (10.0, 11.0, 3.0), (9.0, 13.0, 3.0), (6.0, 22.0, 3.0), (25.0, 4.0, 3.0), (3.0, 25.0, 3.0), (18.0, 7.0, 3.0), (14.0, 11.0, 3.0), (22.0, 5.0, 3.0), (10.0, 10.0, 3.0), (8.0, 13.0, 3.0), (10.0, 20.0, 3.0), (5.0, 21.0, 3.0), (20.0, 16.0, 4.0), (25.0, 16.0, 4.0), (22.0, 6.0, 4.0), (11.0, 17.0, 4.0), (8.0, 25.0, 4.0), (15.0, 21.0, 4.0), (15.0, 25.0, 4.0), (13.0, 13.0, 4.0), (25.0, 21.0, 4.0), (25.0, 5.0, 4.0), (5.0, 25.0, 4.0), (25.0, 25.0, 4.0), (19.0, 8.0, 4.0), (11.0, 12.0, 4.0), (10.0, 13.0, 4.0), (6.0, 22.0, 4.0), (14.0, 12.0, 4.0), (10.0, 20.0, 4.0), (10.0, 11.0, 4.0), (9.0, 13.0, 4.0), (13.0, 13.0, 5.0), (11.0, 17.0, 5.0), (11.0, 12.0, 5.0), (10.0, 13.0, 5.0)], [], [(31, 32, 186, 185), (4, 3, 364, 365), (32, 33, 187, 186), (5, 4, 365, 366), (33, 34, 188, 187), (6, 5, 366, 367), (34, 35, 189, 188), (7, 6, 367, 64), (35, 36, 190, 189), (2, 8, 65, 363), (36, 37, 94, 190), (9, 10, 123, 66), (38, 39, 279, 95), (10, 11, 124, 123), (39, 40, 280, 279), (11, 12, 126, 124), (40, 41, 282, 280), (12, 13, 127, 126), (41, 42, 283, 282), (13, 14, 128, 127), (42, 43, 284, 283), (14, 15, 129, 128), (43, 44, 285, 284), (15, 16, 130, 129), (44, 45, 286, 285), (16, 17, 131, 130), (45, 46, 287, 286), (17, 18, 132, 131), (46, 47, 288, 287), (18, 19, 133, 132), (47, 48, 289, 288), (19, 20, 77, 133), (48, 49, 290, 289), (21, 22, 175, 78), (49, 50, 291, 290), (22, 23, 176, 175), (50, 51, 292, 291), (23, 24, 178, 176), (51, 52, 293, 292), (24, 25, 179, 178), (52, 53, 294, 293), (25, 26, 180, 179), (53, 54, 295, 294), (26, 27, 181, 180), (54, 55, 296, 295), (27, 28, 182, 181), (55, 56, 113, 296), (28, 29, 183, 182), (0, 1, 361, 362), (29, 30, 184, 183), (1, 2, 363, 361), (30, 31, 185, 184), (3, 0, 362, 364), (100, 101, 115, 298), (107, 108, 119, 315), (99, 100, 298, 330), (106, 107, 315, 314), (98, 99, 330, 329), (105, 106, 314, 313), (112, 297, 301, 310), (97, 98, 329, 328), (60, 57, 380, 382), (69, 70, 155, 153), (76, 134, 146, 152), (80, 81, 216, 212), (93, 191, 259, 264), (79, 80, 212, 207), (92, 93, 264, 263), (177, 79, 207, 198), (91, 92, 263, 262), (90, 91, 262, 261), (89, 90, 261, 260), (88, 89, 260, 257), (87, 88, 257, 214), (58, 59, 381, 379), (57, 58, 379, 380), (59, 369, 377, 381), (68, 69, 153, 161), (75, 76, 152, 164), (67, 68, 161, 166), (74, 75, 164, 167), (67, 125, 66, 123), (68, 67, 123, 124), (69, 68, 124, 126), (70, 69, 126, 127), (71, 70, 127, 128), (72, 71, 128, 129), (73, 72, 129, 130), (74, 73, 130, 131), (75, 74, 131, 132), (76, 75, 132, 133), (134, 76, 133, 77), (151, 136, 158, 160), (153, 154, 162, 161), (144, 165, 237, 240), (137, 138, 141, 148), (164, 152, 146, 145), (138, 142, 239, 141), (70, 71, 156, 155), (71, 72, 154, 156), (72, 73, 162, 154), (73, 74, 167, 162), (125, 67, 166, 140), (135, 136, 154, 153), (150, 135, 153, 155), (151, 150, 155, 156), (136, 151, 156, 154), (159, 160, 158, 157), (135, 150, 159, 157), (150, 151, 160, 159), (136, 135, 157, 158), (138, 137, 161, 162), (142, 144, 240, 239), (169, 239, 238, 172), (173, 171, 241, 244), (165, 144, 164, 145), (169, 139, 141, 239), (141, 139, 147, 148), (143, 174, 148, 147), (149, 163, 140, 166), (137, 149, 166, 161), (142, 138, 162, 167), (144, 142, 167, 164), (163, 149, 174, 143), (149, 137, 148, 174), (79, 177, 78, 175), (80, 79, 175, 176), (81, 80, 176, 178), (82, 81, 178, 179), (83, 82, 179, 180), (84, 83, 180, 181), (85, 84, 181, 182), (86, 85, 182, 183), (87, 86, 183, 184), (88, 87, 184, 185), (89, 88, 185, 186), (90, 89, 186, 187), (91, 90, 187, 188), (92, 91, 188, 189), (93, 92, 189, 190), (191, 93, 190, 94), (209, 219, 222, 235), (221, 196, 229, 225), (217, 209, 235, 245), (198, 207, 212, 213), (197, 195, 248, 249), (210, 221, 225, 236), (196, 199, 233, 229), (203, 204, 271, 353), (257, 258, 215, 214), (202, 203, 353, 355), (200, 202, 355, 267), (81, 82, 193, 216), (82, 83, 218, 193), (83, 84, 192, 218), (84, 85, 220, 192), (85, 86, 194, 220), (86, 87, 214, 194), (195, 197, 213, 212), (226, 231, 254, 252), (222, 236, 225, 223), (199, 196, 214, 215), (245, 235, 222, 223), (208, 195, 212, 216), (217, 208, 216, 193), (209, 217, 193, 218), (219, 209, 218, 192), (210, 219, 192, 220), (221, 210, 220, 194), (196, 221, 194, 214), (223, 228, 246, 245), (229, 228, 223, 225), (246, 228, 230, 247), (231, 232, 255, 254), (233, 230, 228, 229), (195, 208, 250, 248), (219, 210, 236, 222), (208, 217, 245, 250), (170, 171, 237, 238), (168, 170, 238, 239), (171, 173, 240, 237), (173, 168, 239, 240), (243, 244, 241, 242), (171, 170, 242, 241), (168, 173, 244, 243), (170, 168, 243, 242), (226, 224, 245, 246), (231, 226, 246, 247), (227, 232, 249, 248), (232, 231, 247, 249), (234, 227, 248, 250), (224, 234, 250, 245), (251, 256, 253, 252), (252, 254, 255, 251), (227, 234, 256, 251), (232, 227, 251, 255), (224, 226, 252, 253), (234, 224, 253, 256), (200, 201, 258, 257), (204, 205, 273, 271), (265, 269, 357, 359), (354, 353, 271, 272), (272, 271, 273, 274), (273, 278, 277, 274), (275, 267, 268, 276), (267, 355, 356, 268), (202, 200, 257, 260), (203, 202, 260, 261), (204, 203, 261, 262), (205, 204, 262, 263), (211, 205, 263, 264), (206, 211, 264, 259), (205, 211, 278, 273), (211, 206, 277, 278), (201, 200, 267, 275), (96, 281, 95, 279), (97, 96, 279, 280), (98, 97, 280, 282), (99, 98, 282, 283), (100, 99, 283, 284), (101, 100, 284, 285), (102, 101, 285, 286), (103, 102, 286, 287), (104, 103, 287, 288), (105, 104, 288, 289), (106, 105, 289, 290), (107, 106, 290, 291), (108, 107, 291, 292), (109, 108, 292, 293), (110, 109, 293, 294), (111, 110, 294, 295), (112, 111, 295, 296), (297, 112, 296, 113), (306, 304, 345, 348), (323, 310, 301, 324), (115, 114, 323, 298), (116, 312, 114, 115), (116, 307, 311, 312), (308, 309, 322, 321), (316, 117, 320, 318), (305, 306, 348, 347), (108, 109, 312, 119), (101, 102, 116, 115), (109, 110, 114, 312), (102, 103, 307, 116), (281, 96, 327, 326), (110, 111, 323, 114), (103, 104, 311, 307), (96, 97, 328, 327), (111, 112, 310, 323), (104, 105, 313, 311), (118, 117, 312, 311), (120, 118, 311, 313), (308, 120, 313, 314), (309, 308, 314, 315), (316, 309, 315, 119), (117, 316, 119, 312), (317, 318, 320, 319), (321, 322, 318, 317), (118, 120, 317, 319), (309, 316, 318, 322), (120, 308, 321, 317), (117, 118, 319, 320), (299, 300, 342, 341), (343, 344, 352, 351), (345, 331, 332, 346), (300, 299, 323, 324), (331, 333, 334, 332), (299, 325, 298, 323), (335, 340, 334, 333), (337, 341, 342, 336), (333, 337, 336, 335), (306, 305, 326, 327), (304, 306, 327, 328), (303, 304, 328, 329), (302, 303, 329, 330), (325, 302, 330, 298), (304, 303, 331, 345), (303, 302, 333, 331), (325, 299, 341, 337), (302, 325, 337, 333), (339, 338, 345, 346), (343, 339, 346, 347), (344, 343, 347, 348), (338, 344, 348, 345), (351, 352, 349, 350), (338, 339, 350, 349), (344, 338, 349, 352), (339, 343, 351, 350), (270, 269, 353, 354), (265, 266, 356, 355), (266, 270, 354, 356), (269, 265, 355, 353), (357, 358, 360, 359), (266, 265, 359, 360), (270, 266, 360, 358), (269, 270, 358, 357), (58, 57, 362, 361), (59, 58, 361, 363), (57, 60, 364, 362), (60, 61, 365, 364), (61, 62, 366, 365), (62, 63, 367, 366), (63, 368, 64, 367), (369, 59, 363, 65), (384, 375, 405, 403), (375, 374, 404, 405), (374, 122, 402, 404), (373, 371, 388, 398), (61, 60, 382, 383), (62, 61, 383, 121), (63, 62, 121, 385), (368, 63, 385, 378), (399, 393, 406, 408), (403, 402, 386, 391), (390, 396, 401, 403), (392, 390, 403, 391), (402, 398, 388, 386), (387, 386, 388, 395), (373, 122, 380, 379), (371, 373, 379, 381), (122, 374, 382, 380), (374, 375, 383, 382), (375, 384, 121, 383), (384, 376, 385, 121), (376, 370, 378, 385), (372, 371, 381, 377), (391, 386, 387, 394), (392, 391, 394, 397), (376, 384, 403, 401), (370, 376, 401, 396), (371, 372, 395, 388), (122, 373, 398, 402), (389, 393, 402, 403), (393, 399, 404, 402), (399, 400, 405, 404), (400, 389, 403, 405), (406, 407, 409, 408), (400, 399, 408, 409), (393, 389, 407, 406), (389, 400, 409, 407)])
_uv = me_plane.uv_layers.new(name='UVMap')
_uv.uv.foreach_set('vector', [0.2459, 0.6878, 0.2459, 0.6878, 0.2459, 0.9878, 0.2459, 0.9878, 0.2459, 0.6878, 0.2459, 0.6878, 0.2459, 0.9878, 0.2459, 0.9878, 0.2459, 0.6878, 0.2459, 0.6878, 0.2459, 0.9878, 0.2459, 0.9878, 0.2459, 0.6878, 0.2459, 0.6878, 0.2459, 0.9878, 0.2459, 0.9878, 0.2459, 0.6878, 0.2459, 0.6878, 0.2459, 0.9878, 0.2459, 0.9878, 0.2459, 0.6878, 0.2459, 0.6878, 0.2459, 0.9878, 0.2459, 0.9878, 0.2459, 0.6878, 0.2459, 0.6878, 0.2459, 0.9878, 0.2459, 0.9878, 0.2459, 0.6878, 0.2459, 0.6878, 0.2459, 0.9878, 0.2459, 0.9878, 0.2459, 0.6878, 0.2459, 0.6878, 0.2459, 0.9878, 0.2459, 0.9878, 0.2459, 0.6878, 0.2459, 0.6878, 0.2459, 0.9878, 0.2459, 0.9878, 0.2459, 0.6878, 0.2459, 0.6878, 0.2459, 0.9878, 0.2459, 0.9878, 0.2459, 0.6878, 0.2459, 0.6878, 0.2459, 0.9878, 0.2459, 0.9878, 0.2459, 0.6878, 0.2459, 0.6878, 0.2459, 0.9878, 0.2459, 0.9878, 0.2459, 0.6878, 0.2459, 0.6878, 0.2459, 0.9878, 0.2459, 0.9878, 0.2459, 0.6878, 0.2459, 0.6878, 0.2459, 0.9878, 0.2459, 0.9878, 0.2459, 0.6878, 0.2459, 0.6878, 0.2459, 0.9878, 0.2459, 0.9878, 0.2459, 0.6878, 0.2459, 0.6878, 0.2459, 0.9878, 0.2459, 0.9878, 0.2459, 0.6878, 0.2459, 0.6878, 0.2459, 0.9878, 0.2459, 0.9878, 0.2459, 0.6878, 0.2459, 0.6878, 0.2459, 0.9878, 0.2459, 0.9878, 0.2459, 0.6878, 0.2459, 0.6878, 0.2459, 0.9878, 0.2459, 0.9878, 0.2459, 0.6878, 0.2459, 0.6878, 0.2459, 0.9878, 0.2459, 0.9878, 0.2459, 0.6878, 0.2459, 0.6878, 0.2459, 0.9878, 0.2459, 0.9878, 0.2459, 0.6878, 0.2459, 0.6878, 0.2459, 0.9878, 0.2459, 0.9878, 0.2459, 0.6878, 0.2459, 0.6878, 0.2459, 0.9878, 0.2459, 0.9878, 0.2459, 0.6878, 0.2459, 0.6878, 0.2459, 0.9878, 0.2459, 0.9878, 0.2459, 0.6878, 0.2459, 0.6878, 0.2459, 0.9878, 0.2459, 0.9878, 0.2459, 0.6878, 0.2459, 0.6878, 0.2459, 0.9878, 0.2459, 0.9878, 0.2459, 0.6878, 0.2459, 0.6878, 0.2459, 0.9878, 0.2459, 0.9878, 0.2459, 0.6878, 0.2459, 0.6878, 0.2459, 0.9878, 0.2459, 0.9878, 0.2459, 0.6878, 0.2459, 0.6878, 0.2459, 0.9878, 0.2459, 0.9878, 0.2459, 0.6878, 0.2459, 0.6878, 0.2459, 0.9878, 0.2459, 0.9878, 0.2459, 0.6878, 0.2459, 0.6878, 0.2459, 0.9878, 0.2459, 0.9878, 0.2459, 0.6878, 0.2459, 0.6878, 0.2459, 0.9878, 0.2459, 0.9878, 0.2459, 0.6878, 0.2459, 0.6878, 0.2459, 0.9878, 0.2459, 0.9878, 0.2459, 0.6878, 0.2459, 0.6878, 0.2459, 0.9878, 0.2459, 0.9878, 0.2459, 0.6878, 0.2459, 0.6878, 0.2459, 0.9878, 0.2459, 0.9878, 0.2459, 0.6878, 0.2459, 0.6878, 0.2459, 0.9878, 0.2459, 0.9878, 0.2459, 0.6878, 0.2459, 0.6878, 0.2459, 0.9878, 0.2459, 0.9878, 0.2459, 0.6878, 0.2459, 0.6878, 0.2459, 0.9878, 0.2459, 0.9878, 0.2459, 0.6878, 0.2459, 0.6878, 0.2459, 0.9878, 0.2459, 0.9878, 0.2459, 0.6878, 0.2459, 0.6878, 0.2459, 0.9878, 0.2459, 0.9878, 0.2459, 0.6878, 0.2459, 0.6878, 0.2459, 0.9878, 0.2459, 0.9878, 0.2459, 0.6878, 0.2459, 0.6878, 0.2459, 0.9878, 0.2459, 0.9878, 0.2459, 0.6878, 0.2459, 0.6878, 0.2459, 0.9878, 0.2459, 0.9878, 0.2459, 0.6878, 0.2459, 0.6878, 0.2459, 0.9878, 0.2459, 0.9878, 0.2459, 0.6878, 0.2459, 0.6878, 0.2459, 0.9878, 0.2459, 0.9878, 0.2459, 0.6878, 0.2459, 0.6878, 0.2459, 0.9878, 0.2459, 0.9878, 0.2459, 0.6878, 0.2459, 0.6878, 0.2459, 0.9878, 0.2459, 0.9878, 0.2459, 0.6878, 0.2459, 0.6878, 0.2459, 0.9878, 0.2459, 0.9878, 0.2459, 0.6878, 0.2459, 0.6878, 0.2459, 0.9878, 0.2459, 0.9878, 0.2459, 0.6878, 0.2459, 0.6878, 0.2459, 0.9878, 0.2459, 0.9878, 0.2459, 0.6878, 0.2459, 0.6878, 0.2459, 0.9878, 0.2459, 0.9878, 0.2459, 0.6878, 0.2459, 0.6878, 0.2459, 0.9878, 0.2459, 0.9878, 0.2335, 0.6986, 0.2335, 0.6986, 0.2335, 0.9986, 0.2335, 0.9986, 0.2335, 0.6986, 0.2335, 0.6986, 0.2335, 0.9986, 0.2335, 0.9986, 0.2335, 0.6986, 0.2335, 0.6986, 0.2335, 0.9986, 0.2335, 0.9986, 0.2335, 0.6986, 0.2335, 0.6986, 0.2335, 0.9986, 0.2335, 0.9986, 0.2335, 0.6986, 0.2335, 0.6986, 0.2335, 0.9986, 0.2335, 0.9986, 0.2335, 0.6986, 0.2335, 0.6986, 0.2335, 0.9986, 0.2335, 0.9986, 0.2335, 0.6986, 0.2335, 0.6986, 0.2335, 0.9986, 0.2335, 0.9986, 0.2335, 0.6986, 0.2335, 0.6986, 0.2335, 0.9986, 0.2335, 0.9986, 0.2335, 0.6986, 0.2335, 0.6986, 0.2335, 0.9986, 0.2335, 0.9986, 0.2335, 0.6986, 0.2335, 0.6986, 0.2335, 0.9986, 0.2335, 0.9986, 0.2335, 0.6986, 0.2335, 0.6986, 0.2335, 0.9986, 0.2335, 0.9986, 0.2335, 0.6986, 0.2335, 0.6986, 0.2335, 0.9986, 0.2335, 0.9986, 0.2335, 0.6986, 0.2335, 0.6986, 0.2335, 0.9986, 0.2335, 0.9986, 0.2335, 0.6986, 0.2335, 0.6986, 0.2335, 0.9986, 0.2335, 0.9986, 0.2335, 0.6986, 0.2335, 0.6986, 0.2335, 0.9986, 0.2335, 0.9986, 0.2335, 0.6986, 0.2335, 0.6986, 0.2335, 0.9986, 0.2335, 0.9986, 0.2335, 0.6986, 0.2335, 0.6986, 0.2335, 0.9986, 0.2335, 0.9986, 0.2335, 0.6986, 0.2335, 0.6986, 0.2335, 0.9986, 0.2335, 0.9986, 0.2335, 0.6986, 0.2335, 0.6986, 0.2335, 0.9986, 0.2335, 0.9986, 0.2335, 0.6986, 0.2335, 0.6986, 0.2335, 0.9986, 0.2335, 0.9986, 0.2335, 0.6986, 0.2335, 0.6986, 0.2335, 0.9986, 0.2335, 0.9986, 0.2335, 0.6986, 0.2335, 0.6986, 0.2335, 0.9986, 0.2335, 0.9986, 0.2335, 0.6986, 0.2335, 0.6986, 0.2335, 0.9986, 0.2335, 0.9986, 0.2335, 0.6986, 0.2335, 0.6986, 0.2335, 0.9986, 0.2335, 0.9986, 0.2335, 0.6986, 0.2335, 0.6986, 0.2335, 0.9986, 0.2335, 0.9986, 0.2335, 0.6986, 0.2335, 0.6986, 0.2335, 0.9986, 0.2335, 0.9986, 0.2335, 0.6986, 0.2335, 0.6986, 0.2335, 0.9986, 0.2335, 0.9986, 0.2335, 0.6986, 0.2335, 0.6986, 0.2335, 0.9986, 0.2335, 0.9986, 0.2459, 0.9878, 0.2459, 0.9878, 0.2459, 0.9878, 0.2459, 0.9878, 0.2459, 0.9878, 0.2459, 0.9878, 0.2459, 0.9878, 0.2459, 0.9878, 0.2459, 0.9878, 0.2459, 0.9878, 0.2459, 0.9878, 0.2459, 0.9878, 0.2459, 0.9878, 0.2459, 0.9878, 0.2459, 0.9878, 0.2459, 0.9878, 0.2459, 0.9878, 0.2459, 0.9878, 0.2459, 0.9878, 0.2459, 0.9878, 0.2459, 0.9878, 0.2459, 0.9878, 0.2459, 0.9878, 0.2459, 0.9878, 0.2459, 0.9878, 0.2459, 0.9878, 0.2459, 0.9878, 0.2459, 0.9878, 0.2459, 0.9878, 0.2459, 0.9878, 0.2459, 0.9878, 0.2459, 0.9878, 0.2459, 0.9878, 0.2459, 0.9878, 0.2459, 0.9878, 0.2459, 0.9878, 0.2459, 0.9878, 0.2459, 0.9878, 0.2459, 0.9878, 0.2459, 0.9878, 0.2459, 0.9878, 0.2459, 0.9878, 0.2459, 0.9878, 0.2459, 0.9878, 0.2335, 0.6986, 0.2335, 0.6986, 0.2335, 0.9986, 0.2335, 0.9986, 0.2335, 0.9986, 0.2335, 0.9986, 0.2335, 0.9986, 0.2335, 0.9986, 0.2335, 0.6986, 0.2335, 0.6986, 0.2335, 0.9986, 0.2335, 0.9986, 0.2335, 0.6986, 0.2335, 0.6986, 0.2335, 0.9986, 0.2335, 0.9986, 0.2335, 0.9986, 0.2335, 0.9986, 0.2335, 0.9986, 0.2335, 0.9986, 0.2335, 0.6986, 0.2335, 0.6986, 0.2335, 0.9986, 0.2335, 0.9986, 0.2335, 0.6986, 0.2335, 0.6986, 0.2335, 0.9986, 0.2335, 0.9986, 0.2335, 0.6986, 0.2335, 0.6986, 0.2335, 0.9986, 0.2335, 0.9986, 0.2335, 0.6986, 0.2335, 0.6986, 0.2335, 0.9986, 0.2335, 0.9986, 0.2335, 0.6986, 0.2335, 0.6986, 0.2335, 0.9986, 0.2335, 0.9986, 0.2335, 0.6986, 0.2335, 0.6986, 0.2335, 0.9986, 0.2335, 0.9986, 0.2335, 0.9986, 0.2335, 0.9986, 0.2335, 0.9986, 0.2335, 0.9986, 0.2335, 0.9986, 0.2335, 0.9986, 0.2335, 0.9986, 0.2335, 0.9986, 0.2335, 0.9986, 0.2335, 0.9986, 0.2335, 0.9986, 0.2335, 0.9986, 0.2335, 0.9986, 0.2335, 0.9986, 0.2335, 0.9986, 0.2335, 0.9986, 0.2335, 0.9986, 0.2335, 0.9986, 0.2335, 0.9986, 0.2335, 0.9986, 0.2335, 0.6986, 0.2335, 0.6986, 0.2335, 0.9986, 0.2335, 0.9986, 0.2335, 0.6986, 0.2335, 0.6986, 0.2335, 0.9986, 0.2335, 0.9986, 0.2335, 0.6986, 0.2335, 0.6986, 0.2335, 0.9986, 0.2335, 0.9986, 0.2335, 0.9986, 0.2335, 0.9986, 0.2335, 0.9986, 0.2335, 0.9986, 0.2335, 0.6986, 0.2335, 0.6986, 0.2335, 0.9986, 0.2335, 0.9986, 0.2335, 0.9986, 0.2335, 0.9986, 0.2335, 0.9986, 0.2335, 0.9986, 0.2335, 0.6986, 0.2335, 0.6986, 0.2335, 0.9986, 0.2335, 0.9986, 0.2335, 0.9986, 0.2335, 0.9986, 0.2335, 0.9986, 0.2335, 0.9986, 0.2335, 0.9986, 0.2335, 0.9986, 0.2335, 0.9986, 0.2335, 0.9986, 0.2335, 0.9986, 0.2335, 0.9986, 0.2335, 0.9986, 0.2335, 0.9986, 0.2335, 0.9986, 0.2335, 0.9986, 0.2335, 0.9986, 0.2335, 0.9986, 0.2335, 0.9986, 0.2335, 0.9986, 0.2335, 0.9986, 0.2335, 0.9986, 0.2335, 0.9986, 0.2335, 0.9986, 0.2335, 0.9986, 0.2335, 0.9986, 0.2335, 0.9986, 0.2335, 0.9986, 0.2335, 0.9986, 0.2335, 0.9986, 0.2335, 0.9986, 0.2335, 0.9986, 0.2335, 0.9986, 0.2335, 0.9986, 0.2335, 0.6986, 0.2335, 0.6986, 0.2335, 0.9986, 0.2335, 0.9986, 0.2335, 0.6986, 0.2335, 0.6986, 0.2335, 0.9986, 0.2335, 0.9986, 0.2459, 0.9878, 0.2459, 0.9878, 0.2459, 0.9878, 0.2459, 0.9878, 0.2459, 0.9878, 0.2459, 0.9878, 0.2459, 0.9878, 0.2459, 0.9878, 0.2459, 0.9878, 0.2459, 0.9878, 0.2459, 0.9878, 0.2459, 0.9878, 0.2459, 0.9878, 0.2459, 0.9878, 0.2459, 0.9878, 0.2459, 0.9878, 0.2459, 0.9878, 0.2459, 0.9878, 0.2459, 0.9878, 0.2459, 0.9878, 0.2459, 0.9878, 0.2459, 0.9878, 0.2459, 0.9878, 0.2459, 0.9878, 0.2459, 0.9878, 0.2459, 0.9878, 0.2459, 0.9878, 0.2459, 0.9878, 0.2459, 0.9878, 0.2459, 0.9878, 0.2459, 0.9878, 0.2459, 0.9878, 0.2459, 0.9878, 0.2459, 0.9878, 0.2459, 0.9878, 0.2459, 0.9878, 0.2459, 0.9878, 0.2459, 0.9878, 0.2459, 0.9878, 0.2459, 0.9878, 0.2459, 0.9878, 0.2459, 0.9878, 0.2459, 0.9878, 0.2459, 0.9878, 0.2459, 0.9878, 0.2459, 0.9878, 0.2459, 0.9878, 0.2459, 0.9878, 0.2459, 0.9878, 0.2459, 0.9878, 0.2459, 0.9878, 0.2459, 0.9878, 0.2459, 0.9878, 0.2459, 0.9878, 0.2459, 0.9878, 0.2459, 0.9878, 0.2459, 0.9878, 0.2459, 0.9878, 0.2459, 0.9878, 0.2459, 0.9878, 0.2459, 0.9878, 0.2459, 0.9878, 0.2459, 0.9878, 0.2459, 0.9878, 0.2335, 0.6986, 0.2335, 0.6986, 0.2335, 0.9986, 0.2335, 0.9986, 0.2335, 0.6986, 0.2335, 0.6986, 0.2335, 0.9986, 0.2335, 0.9986, 0.2335, 0.6986, 0.2335, 0.6986, 0.2335, 0.9986, 0.2335, 0.9986, 0.2335, 0.9986, 0.2335, 0.9986, 0.2335, 0.9986, 0.2335, 0.9986, 0.2335, 0.6986, 0.2335, 0.6986, 0.2335, 0.9986, 0.2335, 0.9986, 0.2335, 0.6986, 0.2335, 0.6986, 0.2335, 0.9986, 0.2335, 0.9986, 0.2335, 0.6986, 0.2335, 0.6986, 0.2335, 0.9986, 0.2335, 0.9986, 0.2335, 0.6986, 0.2335, 0.6986, 0.2335, 0.9986, 0.2335, 0.9986, 0.2335, 0.9986, 0.2335, 0.9986, 0.2335, 0.9986, 0.2335, 0.9986, 0.2335, 0.6986, 0.2335, 0.6986, 0.2335, 0.9986, 0.2335, 0.9986, 0.2335, 0.6986, 0.2335, 0.6986, 0.2335, 0.9986, 0.2335, 0.9986, 0.2335, 0.6986, 0.2335, 0.6986, 0.2335, 0.9986, 0.2335, 0.9986, 0.2335, 0.6986, 0.2335, 0.6986, 0.2335, 0.9986, 0.2335, 0.9986, 0.2335, 0.6986, 0.2335, 0.6986, 0.2335, 0.9986, 0.2335, 0.9986, 0.2335, 0.6986, 0.2335, 0.6986, 0.2335, 0.9986, 0.2335, 0.9986, 0.2335, 0.6986, 0.2335, 0.6986, 0.2335, 0.9986, 0.2335, 0.9986, 0.2335, 0.6986, 0.2335, 0.6986, 0.2335, 0.9986, 0.2335, 0.9986, 0.2335, 0.9986, 0.2335, 0.9986, 0.2335, 0.9986, 0.2335, 0.9986, 0.2335, 0.6986, 0.2335, 0.6986, 0.2335, 0.9986, 0.2335, 0.9986, 0.2335, 0.9986, 0.2335, 0.9986, 0.2335, 0.9986, 0.2335, 0.9986, 0.2335, 0.9986, 0.2335, 0.9986, 0.2335, 0.9986, 0.2335, 0.9986, 0.2335, 0.9986, 0.2335, 0.9986, 0.2335, 0.9986, 0.2335, 0.9986, 0.2335, 0.9986, 0.2335, 0.9986, 0.2335, 0.9986, 0.2335, 0.9986, 0.2335, 0.9986, 0.2335, 0.9986, 0.2335, 0.9986, 0.2335, 0.9986, 0.2335, 0.9986, 0.2335, 0.9986, 0.2335, 0.9986, 0.2335, 0.9986, 0.2335, 0.9986, 0.2335, 0.9986, 0.2335, 0.9986, 0.2335, 0.9986, 0.2335, 0.9986, 0.2335, 0.9986, 0.2335, 0.9986, 0.2335, 0.9986, 0.2335, 0.9986, 0.2335, 0.9986, 0.2335, 0.9986, 0.2335, 0.9986, 0.2335, 0.9986, 0.2335, 0.9986, 0.2335, 0.9986, 0.2335, 0.9986, 0.2335, 0.9986, 0.2335, 0.9986, 0.2335, 0.9986, 0.2335, 0.9986, 0.2335, 0.9986, 0.2335, 0.9986, 0.2335, 0.9986, 0.2335, 0.9986, 0.2335, 0.9986, 0.2335, 0.9986, 0.2335, 0.9986, 0.2335, 0.9986, 0.2335, 0.6986, 0.2335, 0.6986, 0.2335, 0.9986, 0.2335, 0.9986, 0.2335, 0.9986, 0.2335, 0.9986, 0.2335, 0.9986, 0.2335, 0.9986, 0.2335, 0.6986, 0.2335, 0.6986, 0.2335, 0.9986, 0.2335, 0.9986, 0.2335, 0.6986, 0.2335, 0.6986, 0.2335, 0.9986, 0.2335, 0.9986, 0.2335, 0.6986, 0.2335, 0.6986, 0.2335, 0.9986, 0.2335, 0.9986, 0.2335, 0.9986, 0.2335, 0.9986, 0.2335, 0.9986, 0.2335, 0.9986, 0.2335, 0.9986, 0.2335, 0.9986, 0.2335, 0.9986, 0.2335, 0.9986, 0.2335, 0.9986, 0.2335, 0.9986, 0.2335, 0.9986, 0.2335, 0.9986, 0.2335, 0.9986, 0.2335, 0.9986, 0.2335, 0.9986, 0.2335, 0.9986, 0.2335, 0.9986, 0.2335, 0.9986, 0.2335, 0.9986, 0.2335, 0.9986, 0.2335, 0.6986, 0.2335, 0.6986, 0.2335, 0.9986, 0.2335, 0.9986, 0.2335, 0.6986, 0.2335, 0.6986, 0.2335, 0.9986, 0.2335, 0.9986, 0.2335, 0.6986, 0.2335, 0.6986, 0.2335, 0.9986, 0.2335, 0.9986, 0.2335, 0.9986, 0.2335, 0.9986, 0.2335, 0.9986, 0.2335, 0.9986, 0.2335, 0.9986, 0.2335, 0.9986, 0.2335, 0.9986, 0.2335, 0.9986, 0.2335, 0.9986, 0.2335, 0.9986, 0.2335, 0.9986, 0.2335, 0.9986, 0.2335, 0.9986, 0.2335, 0.9986, 0.2335, 0.9986, 0.2335, 0.9986, 0.2335, 0.9986, 0.2335, 0.9986, 0.2335, 0.9986, 0.2335, 0.9986, 0.2335, 0.9986, 0.2335, 0.9986, 0.2335, 0.9986, 0.2335, 0.9986, 0.2335, 0.9986, 0.2335, 0.9986, 0.2335, 0.9986, 0.2335, 0.9986, 0.2335, 0.9986, 0.2335, 0.9986, 0.2335, 0.9986, 0.2335, 0.9986, 0.2335, 0.6986, 0.2335, 0.6986, 0.2335, 0.9986, 0.2335, 0.9986, 0.2335, 0.6986, 0.2335, 0.6986, 0.2335, 0.9986, 0.2335, 0.9986, 0.2335, 0.6986, 0.2335, 0.6986, 0.2335, 0.9986, 0.2335, 0.9986, 0.2335, 0.6986, 0.2335, 0.6986, 0.2335, 0.9986, 0.2335, 0.9986, 0.2335, 0.9986, 0.2335, 0.9986, 0.2335, 0.9986, 0.2335, 0.9986, 0.2335, 0.6986, 0.2335, 0.6986, 0.2335, 0.9986, 0.2335, 0.9986, 0.2335, 0.6986, 0.2335, 0.6986, 0.2335, 0.9986, 0.2335, 0.9986, 0.2335, 0.9986, 0.2335, 0.9986, 0.2335, 0.9986, 0.2335, 0.9986, 0.2335, 0.9986, 0.2335, 0.9986, 0.2335, 0.9986, 0.2335, 0.9986, 0.2335, 0.9986, 0.2335, 0.9986, 0.2335, 0.9986, 0.2335, 0.9986, 0.2335, 0.9986, 0.2335, 0.9986, 0.2335, 0.9986, 0.2335, 0.9986, 0.2335, 0.9986, 0.2335, 0.9986, 0.2335, 0.9986, 0.2335, 0.9986, 0.2335, 0.9986, 0.2335, 0.9986, 0.2335, 0.9986, 0.2335, 0.9986, 0.2335, 0.9986, 0.2335, 0.9986, 0.2335, 0.9986, 0.2335, 0.9986, 0.2335, 0.9986, 0.2335, 0.9986, 0.2335, 0.9986, 0.2335, 0.9986, 0.2335, 0.9986, 0.2335, 0.9986, 0.2335, 0.9986, 0.2335, 0.9986, 0.2335, 0.9986, 0.2335, 0.9986, 0.2335, 0.9986, 0.2335, 0.9986, 0.2335, 0.9986, 0.2335, 0.9986, 0.2335, 0.9986, 0.2335, 0.9986, 0.2335, 0.6986, 0.2335, 0.6986, 0.2335, 0.9986, 0.2335, 0.9986, 0.2335, 0.6986, 0.2335, 0.6986, 0.2335, 0.9986, 0.2335, 0.9986, 0.2335, 0.6986, 0.2335, 0.6986, 0.2335, 0.9986, 0.2335, 0.9986, 0.2459, 0.9878, 0.2459, 0.9878, 0.2459, 0.9878, 0.2459, 0.9878, 0.2459, 0.9878, 0.2459, 0.9878, 0.2459, 0.9878, 0.2459, 0.9878, 0.2459, 0.9878, 0.2459, 0.9878, 0.2459, 0.9878, 0.2459, 0.9878, 0.2459, 0.9878, 0.2459, 0.9878, 0.2459, 0.9878, 0.2459, 0.9878, 0.2459, 0.9878, 0.2459, 0.9878, 0.2459, 0.9878, 0.2459, 0.9878, 0.2459, 0.9878, 0.2459, 0.9878, 0.2459, 0.9878, 0.2459, 0.9878, 0.2459, 0.9878, 0.2459, 0.9878, 0.2459, 0.9878, 0.2459, 0.9878, 0.2459, 0.9878, 0.2459, 0.9878, 0.2459, 0.9878, 0.2459, 0.9878, 0.2459, 0.9878, 0.2459, 0.9878, 0.2459, 0.9878, 0.2459, 0.9878, 0.2459, 0.9878, 0.2459, 0.9878, 0.2459, 0.9878, 0.2459, 0.9878, 0.2459, 0.9878, 0.2459, 0.9878, 0.2459, 0.9878, 0.2459, 0.9878, 0.2459, 0.9878, 0.2459, 0.9878, 0.2459, 0.9878, 0.2459, 0.9878, 0.2459, 0.9878, 0.2459, 0.9878, 0.2459, 0.9878, 0.2459, 0.9878, 0.2459, 0.9878, 0.2459, 0.9878, 0.2459, 0.9878, 0.2459, 0.9878, 0.2459, 0.9878, 0.2459, 0.9878, 0.2459, 0.9878, 0.2459, 0.9878, 0.2459, 0.9878, 0.2459, 0.9878, 0.2459, 0.9878, 0.2459, 0.9878, 0.2459, 0.9878, 0.2459, 0.9878, 0.2459, 0.9878, 0.2459, 0.9878, 0.2459, 0.9878, 0.2459, 0.9878, 0.2459, 0.9878, 0.2459, 0.9878, 0.2335, 0.6986, 0.2335, 0.6986, 0.2335, 0.9986, 0.2335, 0.9986, 0.2335, 0.9986, 0.2335, 0.9986, 0.2335, 0.9986, 0.2335, 0.9986, 0.2335, 0.9986, 0.2335, 0.9986, 0.2335, 0.9986, 0.2335, 0.9986, 0.2335, 0.9986, 0.2335, 0.9986, 0.2335, 0.9986, 0.2335, 0.9986, 0.2335, 0.9986, 0.2335, 0.9986, 0.2335, 0.9986, 0.2335, 0.9986, 0.2335, 0.6986, 0.2335, 0.6986, 0.2335, 0.9986, 0.2335, 0.9986, 0.2335, 0.6986, 0.2335, 0.6986, 0.2335, 0.9986, 0.2335, 0.9986, 0.2335, 0.6986, 0.2335, 0.6986, 0.2335, 0.9986, 0.2335, 0.9986, 0.2335, 0.6986, 0.2335, 0.6986, 0.2335, 0.9986, 0.2335, 0.9986, 0.2335, 0.6986, 0.2335, 0.6986, 0.2335, 0.9986, 0.2335, 0.9986, 0.2335, 0.6986, 0.2335, 0.6986, 0.2335, 0.9986, 0.2335, 0.9986, 0.2335, 0.6986, 0.2335, 0.6986, 0.2335, 0.9986, 0.2335, 0.9986, 0.2335, 0.6986, 0.2335, 0.6986, 0.2335, 0.9986, 0.2335, 0.9986, 0.2335, 0.6986, 0.2335, 0.6986, 0.2335, 0.9986, 0.2335, 0.9986, 0.2335, 0.6986, 0.2335, 0.6986, 0.2335, 0.9986, 0.2335, 0.9986, 0.2335, 0.6986, 0.2335, 0.6986, 0.2335, 0.9986, 0.2335, 0.9986, 0.2335, 0.6986, 0.2335, 0.6986, 0.2335, 0.9986, 0.2335, 0.9986, 0.2335, 0.6986, 0.2335, 0.6986, 0.2335, 0.9986, 0.2335, 0.9986, 0.2335, 0.9986, 0.2335, 0.9986, 0.2335, 0.9986, 0.2335, 0.9986, 0.2335, 0.9986, 0.2335, 0.9986, 0.2335, 0.9986, 0.2335, 0.9986, 0.2335, 0.9986, 0.2335, 0.9986, 0.2335, 0.9986, 0.2335, 0.9986, 0.2335, 0.9986, 0.2335, 0.9986, 0.2335, 0.9986, 0.2335, 0.9986, 0.2335, 0.9986, 0.2335, 0.9986, 0.2335, 0.9986, 0.2335, 0.9986, 0.2335, 0.9986, 0.2335, 0.9986, 0.2335, 0.9986, 0.2335, 0.9986, 0.2335, 0.9986, 0.2335, 0.9986, 0.2335, 0.9986, 0.2335, 0.9986, 0.2335, 0.9986, 0.2335, 0.9986, 0.2335, 0.9986, 0.2335, 0.9986, 0.2335, 0.6986, 0.2335, 0.6986, 0.2335, 0.9986, 0.2335, 0.9986, 0.2335, 0.6986, 0.2335, 0.6986, 0.2335, 0.9986, 0.2335, 0.9986, 0.2335, 0.6986, 0.2335, 0.6986, 0.2335, 0.9986, 0.2335, 0.9986, 0.2335, 0.6986, 0.2335, 0.6986, 0.2335, 0.9986, 0.2335, 0.9986, 0.2335, 0.6986, 0.2335, 0.6986, 0.2335, 0.9986, 0.2335, 0.9986, 0.2335, 0.6986, 0.2335, 0.6986, 0.2335, 0.9986, 0.2335, 0.9986, 0.2335, 0.9986, 0.2335, 0.9986, 0.2335, 0.9986, 0.2335, 0.9986, 0.2335, 0.9986, 0.2335, 0.9986, 0.2335, 0.9986, 0.2335, 0.9986, 0.2335, 0.9986, 0.2335, 0.9986, 0.2335, 0.9986, 0.2335, 0.9986, 0.2335, 0.9986, 0.2335, 0.9986, 0.2335, 0.9986, 0.2335, 0.9986, 0.2335, 0.9986, 0.2335, 0.9986, 0.2335, 0.9986, 0.2335, 0.9986, 0.2335, 0.9986, 0.2335, 0.9986, 0.2335, 0.9986, 0.2335, 0.9986, 0.2335, 0.9986, 0.2335, 0.9986, 0.2335, 0.9986, 0.2335, 0.9986, 0.2335, 0.9986, 0.2335, 0.9986, 0.2335, 0.9986, 0.2335, 0.9986, 0.2335, 0.9986, 0.2335, 0.9986, 0.2335, 0.9986, 0.2335, 0.9986, 0.2335, 0.9986, 0.2335, 0.9986, 0.2335, 0.9986, 0.2335, 0.9986, 0.2335, 0.9986, 0.2335, 0.9986, 0.2335, 0.9986, 0.2335, 0.9986, 0.2335, 0.9986, 0.2335, 0.9986, 0.2335, 0.9986, 0.2335, 0.9986, 0.2335, 0.6986, 0.2335, 0.6986, 0.2335, 0.9986, 0.2335, 0.9986, 0.2335, 0.6986, 0.2335, 0.6986, 0.2335, 0.9986, 0.2335, 0.9986, 0.2335, 0.6986, 0.2335, 0.6986, 0.2335, 0.9986, 0.2335, 0.9986, 0.2335, 0.6986, 0.2335, 0.6986, 0.2335, 0.9986, 0.2335, 0.9986, 0.2335, 0.9986, 0.2335, 0.9986, 0.2335, 0.9986, 0.2335, 0.9986, 0.2335, 0.9986, 0.2335, 0.9986, 0.2335, 0.9986, 0.2335, 0.9986, 0.2335, 0.9986, 0.2335, 0.9986, 0.2335, 0.9986, 0.2335, 0.9986, 0.2335, 0.9986, 0.2335, 0.9986, 0.2335, 0.9986, 0.2335, 0.9986, 0.2335, 0.9986, 0.2335, 0.9986, 0.2335, 0.9986, 0.2335, 0.9986, 0.2335, 0.6986, 0.2335, 0.6986, 0.2335, 0.9986, 0.2335, 0.9986, 0.2335, 0.6986, 0.2335, 0.6986, 0.2335, 0.9986, 0.2335, 0.9986, 0.2335, 0.6986, 0.2335, 0.6986, 0.2335, 0.9986, 0.2335, 0.9986, 0.2335, 0.9986, 0.2335, 0.9986, 0.2335, 0.9986, 0.2335, 0.9986, 0.2335, 0.9986, 0.2335, 0.9986, 0.2335, 0.9986, 0.2335, 0.9986, 0.2335, 0.9986, 0.2335, 0.9986, 0.2335, 0.9986, 0.2335, 0.9986, 0.2335, 0.9986, 0.2335, 0.9986, 0.2335, 0.9986, 0.2335, 0.9986, 0.2335, 0.9986, 0.2335, 0.9986, 0.2335, 0.9986, 0.2335, 0.9986, 0.2335, 0.6986, 0.2335, 0.6986, 0.2335, 0.9986, 0.2335, 0.9986, 0.2335, 0.6986, 0.2335, 0.6986, 0.2335, 0.9986, 0.2335, 0.9986, 0.2335, 0.6986, 0.2335, 0.6986, 0.2335, 0.9986, 0.2335, 0.9986, 0.2459, 0.9878, 0.2459, 0.9878, 0.2459, 0.9878, 0.2459, 0.9878, 0.2459, 0.9878, 0.2459, 0.9878, 0.2459, 0.9878, 0.2459, 0.9878, 0.2459, 0.9878, 0.2459, 0.9878, 0.2459, 0.9878, 0.2459, 0.9878, 0.2459, 0.9878, 0.2459, 0.9878, 0.2459, 0.9878, 0.2459, 0.9878, 0.2459, 0.9878, 0.2459, 0.9878, 0.2459, 0.9878, 0.2459, 0.9878, 0.2459, 0.9878, 0.2459, 0.9878, 0.2459, 0.9878, 0.2459, 0.9878, 0.2459, 0.9878, 0.2459, 0.9878, 0.2459, 0.9878, 0.2459, 0.9878, 0.2459, 0.9878, 0.2459, 0.9878, 0.2459, 0.9878, 0.2459, 0.9878, 0.2335, 0.6986, 0.2335, 0.6986, 0.2335, 0.9986, 0.2335, 0.9986, 0.2335, 0.6986, 0.2335, 0.6986, 0.2335, 0.9986, 0.2335, 0.9986, 0.2335, 0.6986, 0.2335, 0.6986, 0.2335, 0.9986, 0.2335, 0.9986, 0.2335, 0.6986, 0.2335, 0.6986, 0.2335, 0.9986, 0.2335, 0.9986, 0.2335, 0.6986, 0.2335, 0.6986, 0.2335, 0.9986, 0.2335, 0.9986, 0.2335, 0.6986, 0.2335, 0.6986, 0.2335, 0.9986, 0.2335, 0.9986, 0.2335, 0.6986, 0.2335, 0.6986, 0.2335, 0.9986, 0.2335, 0.9986, 0.2335, 0.6986, 0.2335, 0.6986, 0.2335, 0.9986, 0.2335, 0.9986, 0.2335, 0.6986, 0.2335, 0.6986, 0.2335, 0.9986, 0.2335, 0.9986, 0.2335, 0.9986, 0.2335, 0.9986, 0.2335, 0.9986, 0.2335, 0.9986, 0.2335, 0.9986, 0.2335, 0.9986, 0.2335, 0.9986, 0.2335, 0.9986, 0.2335, 0.9986, 0.2335, 0.9986, 0.2335, 0.9986, 0.2335, 0.9986, 0.2335, 0.9986, 0.2335, 0.9986, 0.2335, 0.9986, 0.2335, 0.9986, 0.2335, 0.9986, 0.2335, 0.9986, 0.2335, 0.9986, 0.2335, 0.9986, 0.2335, 0.9986, 0.2335, 0.9986, 0.2335, 0.9986, 0.2335, 0.9986, 0.2335, 0.9986, 0.2335, 0.9986, 0.2335, 0.9986, 0.2335, 0.9986, 0.2335, 0.9986, 0.2335, 0.9986, 0.2335, 0.9986, 0.2335, 0.9986, 0.2335, 0.9986, 0.2335, 0.9986, 0.2335, 0.9986, 0.2335, 0.9986, 0.2335, 0.9986, 0.2335, 0.9986, 0.2335, 0.9986, 0.2335, 0.9986, 0.2335, 0.9986, 0.2335, 0.9986, 0.2335, 0.9986, 0.2335, 0.9986, 0.2335, 0.9986, 0.2335, 0.9986, 0.2335, 0.9986, 0.2335, 0.9986, 0.2335, 0.9986, 0.2335, 0.9986, 0.2335, 0.9986, 0.2335, 0.9986, 0.2335, 0.9986, 0.2335, 0.9986, 0.2335, 0.9986, 0.2335, 0.9986, 0.2335, 0.9986, 0.2335, 0.9986, 0.2335, 0.9986, 0.2335, 0.9986, 0.2335, 0.6986, 0.2335, 0.6986, 0.2335, 0.9986, 0.2335, 0.9986, 0.2335, 0.6986, 0.2335, 0.6986, 0.2335, 0.9986, 0.2335, 0.9986, 0.2335, 0.6986, 0.2335, 0.6986, 0.2335, 0.9986, 0.2335, 0.9986, 0.2335, 0.6986, 0.2335, 0.6986, 0.2335, 0.9986, 0.2335, 0.9986, 0.2335, 0.9986, 0.2335, 0.9986, 0.2335, 0.9986, 0.2335, 0.9986, 0.2335, 0.9986, 0.2335, 0.9986, 0.2335, 0.9986, 0.2335, 0.9986, 0.2335, 0.9986, 0.2335, 0.9986, 0.2335, 0.9986, 0.2335, 0.9986, 0.2335, 0.9986, 0.2335, 0.9986, 0.2335, 0.9986, 0.2335, 0.9986, 0.2335, 0.9986, 0.2335, 0.9986, 0.2335, 0.9986, 0.2335, 0.9986, 0.2335, 0.6986, 0.2335, 0.6986, 0.2335, 0.9986, 0.2335, 0.9986, 0.2335, 0.6986, 0.2335, 0.6986, 0.2335, 0.9986, 0.2335, 0.9986, 0.2335, 0.6986, 0.2335, 0.6986, 0.2335, 0.9986, 0.2335, 0.9986])
me_plane.materials.append(mat_redrock)
me_plane.use_remesh_preserve_volume = False
me_plane.use_remesh_preserve_attributes = False
me_plane.use_mirror_vertex_groups = False
me_plane.update()
me_cube = bpy.data.meshes.new('Cube')
me_cube.from_pydata([(25.0, 25.0, 0.0), (-25.0, 25.0, 0.0), (25.0, -25.0, 0.0), (-25.0, -25.0, 0.0)], [], [(3, 2, 0, 1)])
_uv = me_cube.uv_layers.new(name='UVMap')
_uv.uv.foreach_set('vector', [0.6561, 0.4225, 0.6661, 0.4225, 0.6661, 0.4225, 0.6561, 0.4225])
me_cube.materials.append(mat_redrock)
me_cube.use_remesh_preserve_volume = False
me_cube.use_remesh_preserve_attributes = False
me_cube.use_mirror_vertex_groups = False
me_cube.update()

# ---- objects
ob_cube_002 = bpy.data.objects.new('Cube.002', me_cube_002)
ob_cube_001 = bpy.data.objects.new('Cube.001', me_cube_001)
ob_plane = bpy.data.objects.new('Plane', me_plane)
ob_cube = bpy.data.objects.new('Cube', me_cube)
ob_lamp = bpy.data.objects.new('Lamp', light_lamp)
ob_camera = bpy.data.objects.new('Camera', cam_camera)

# ---- transforms, parenting, visibility, modifiers, constraints
ob_cube_002.location = (0.0, 0.0, 0.0)
ob_cube_002.lineart.crease_threshold = 0.0
ob_cube_001.location = (0.0, 0.0, 0.0)
ob_cube_001.lineart.crease_threshold = 0.0
ob_plane.location = (0.0, 0.0, 0.0)
ob_plane.lineart.crease_threshold = 0.0
ob_cube.location = (0.0, 0.0, 0.0)
ob_cube.lock_rotations_4d = False
ob_cube.empty_display_type = 'ARROWS'
ob_cube.lineart.crease_threshold = 0.0
ob_lamp.location = (4.076, 1.005, 5.904)
ob_lamp.rotation_euler = (0.6503, 0.05522, 1.866)
ob_lamp.lock_rotations_4d = False
ob_lamp.empty_display_type = 'ARROWS'
ob_lamp.color = (0.0, 0.0, 0.0, 0.0)
ob_lamp.lineart.crease_threshold = 0.0
ob_camera.location = (7.481, -6.508, 5.344)
ob_camera.rotation_euler = (1.109, 0.0, 0.8149)
ob_camera.lock_rotations_4d = False
ob_camera.empty_display_type = 'ARROWS'
ob_camera.color = (0.0, 0.0, 0.0, 0.0)
ob_camera.display_type = 'WIRE'
ob_camera.lineart.crease_threshold = 0.0

# ---- collection membership
col_collection_1.objects.link(ob_cube_002)
col_collection_1.objects.link(ob_cube_001)
col_collection_1.objects.link(ob_plane)
col_collection_1.objects.link(ob_cube)
col_collection_1.objects.link(ob_lamp)
col_collection_1.objects.link(ob_camera)

# ---- scene / render settings (as saved in the file)
scene.camera = ob_camera
scene.frame_start = 1; scene.frame_end = 250; scene.frame_set(1)
scene.render.engine = 'BLENDER_EEVEE_NEXT'
scene.render.resolution_percentage = 50
scene.render.dither_intensity = 0.0
scene.cycles.use_denoising = False
scene.cycles.samples = 128
scene.cycles.sampling_pattern = 'TABULATED_SOBOL'
scene.cycles.light_sampling_threshold = 0.0
scene.cycles.use_adaptive_sampling = False
scene.cycles.use_light_tree = False
scene.cycles.blur_glossy = 0.0
scene.cycles.sample_clamp_indirect = 0.0
scene.view_settings.view_transform = 'Standard'
bpy.context.view_layer.update()
